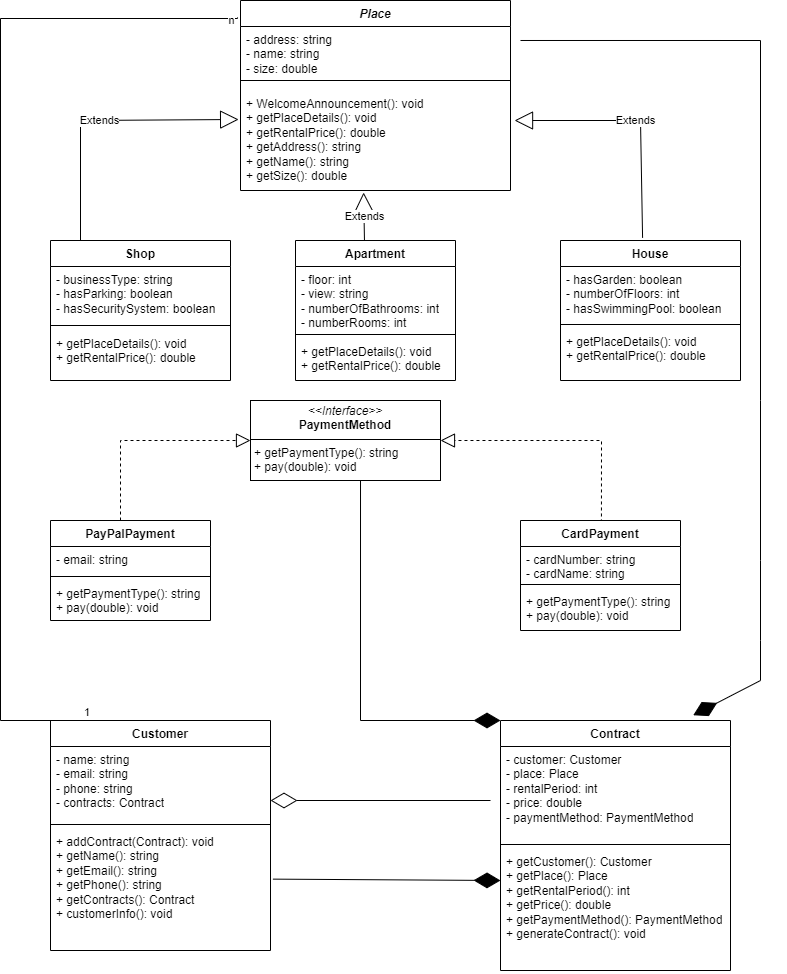

The diagram above was exported from draw.io. Its source (the exported page's mxGraphModel, read from the mxfile embedded in the PNG):
<mxGraphModel dx="1173" dy="624" grid="1" gridSize="10" guides="1" tooltips="1" connect="1" arrows="1" fold="1" page="1" pageScale="1" pageWidth="850" pageHeight="1100" background="#ffffff" math="0" shadow="0">
  <root>
    <mxCell id="0" />
    <mxCell id="1" parent="0" />
    <mxCell id="lyZ12R3X2k8GZ82w1M6Z-1" value="&lt;i&gt;Place&lt;/i&gt;" style="swimlane;fontStyle=1;align=center;verticalAlign=top;childLayout=stackLayout;horizontal=1;startSize=26;horizontalStack=0;resizeParent=1;resizeParentMax=0;resizeLast=0;collapsible=1;marginBottom=0;whiteSpace=wrap;html=1;" vertex="1" parent="1">
      <mxGeometry x="320" y="40" width="270" height="190" as="geometry">
        <mxRectangle x="320" y="40" width="70" height="30" as="alternateBounds" />
      </mxGeometry>
    </mxCell>
    <mxCell id="lyZ12R3X2k8GZ82w1M6Z-2" value="- address: string&lt;div&gt;- name: string&lt;div&gt;- size: double&lt;div&gt;&lt;br&gt;&lt;/div&gt;&lt;/div&gt;&lt;/div&gt;" style="text;strokeColor=none;fillColor=none;align=left;verticalAlign=top;spacingLeft=4;spacingRight=4;overflow=hidden;rotatable=0;points=[[0,0.5],[1,0.5]];portConstraint=eastwest;whiteSpace=wrap;html=1;" vertex="1" parent="lyZ12R3X2k8GZ82w1M6Z-1">
      <mxGeometry y="26" width="270" height="44" as="geometry" />
    </mxCell>
    <mxCell id="lyZ12R3X2k8GZ82w1M6Z-3" value="" style="line;strokeWidth=1;fillColor=none;align=left;verticalAlign=middle;spacingTop=-1;spacingLeft=3;spacingRight=3;rotatable=0;labelPosition=right;points=[];portConstraint=eastwest;strokeColor=inherit;" vertex="1" parent="lyZ12R3X2k8GZ82w1M6Z-1">
      <mxGeometry y="70" width="270" height="20" as="geometry" />
    </mxCell>
    <mxCell id="lyZ12R3X2k8GZ82w1M6Z-4" value="+ WelcomeAnnouncement(): void&lt;div&gt;+&amp;nbsp;getPlaceDetails(): void&lt;/div&gt;&lt;div&gt;+&amp;nbsp;getRentalPrice(): double&lt;/div&gt;&lt;div&gt;+&amp;nbsp;getAddress(): string&lt;/div&gt;&lt;div&gt;+&amp;nbsp;getName(): string&lt;/div&gt;&lt;div&gt;+ getSize(): double&lt;/div&gt;" style="text;strokeColor=none;fillColor=none;align=left;verticalAlign=top;spacingLeft=4;spacingRight=4;overflow=hidden;rotatable=0;points=[[0,0.5],[1,0.5]];portConstraint=eastwest;whiteSpace=wrap;html=1;" vertex="1" parent="lyZ12R3X2k8GZ82w1M6Z-1">
      <mxGeometry y="90" width="270" height="100" as="geometry" />
    </mxCell>
    <mxCell id="lyZ12R3X2k8GZ82w1M6Z-5" value="Shop" style="swimlane;fontStyle=1;align=center;verticalAlign=top;childLayout=stackLayout;horizontal=1;startSize=26;horizontalStack=0;resizeParent=1;resizeParentMax=0;resizeLast=0;collapsible=1;marginBottom=0;whiteSpace=wrap;html=1;" vertex="1" parent="1">
      <mxGeometry x="130" y="280" width="180" height="140" as="geometry" />
    </mxCell>
    <mxCell id="lyZ12R3X2k8GZ82w1M6Z-6" value="- businessType: string&lt;div&gt;-&amp;nbsp;hasParking: boolean&lt;/div&gt;&lt;div&gt;-&amp;nbsp;hasSecuritySystem: boolean&lt;/div&gt;" style="text;strokeColor=none;fillColor=none;align=left;verticalAlign=top;spacingLeft=4;spacingRight=4;overflow=hidden;rotatable=0;points=[[0,0.5],[1,0.5]];portConstraint=eastwest;whiteSpace=wrap;html=1;" vertex="1" parent="lyZ12R3X2k8GZ82w1M6Z-5">
      <mxGeometry y="26" width="180" height="54" as="geometry" />
    </mxCell>
    <mxCell id="lyZ12R3X2k8GZ82w1M6Z-7" value="" style="line;strokeWidth=1;fillColor=none;align=left;verticalAlign=middle;spacingTop=-1;spacingLeft=3;spacingRight=3;rotatable=0;labelPosition=right;points=[];portConstraint=eastwest;strokeColor=inherit;" vertex="1" parent="lyZ12R3X2k8GZ82w1M6Z-5">
      <mxGeometry y="80" width="180" height="10" as="geometry" />
    </mxCell>
    <mxCell id="lyZ12R3X2k8GZ82w1M6Z-8" value="&lt;div&gt;+&amp;nbsp;getPlaceDetails(): void&lt;/div&gt;&lt;div&gt;&lt;/div&gt;&lt;div&gt;+&amp;nbsp;getRentalPrice(): double&lt;/div&gt;&lt;div&gt;&lt;br&gt;&lt;/div&gt;" style="text;strokeColor=none;fillColor=none;align=left;verticalAlign=top;spacingLeft=4;spacingRight=4;overflow=hidden;rotatable=0;points=[[0,0.5],[1,0.5]];portConstraint=eastwest;whiteSpace=wrap;html=1;" vertex="1" parent="lyZ12R3X2k8GZ82w1M6Z-5">
      <mxGeometry y="90" width="180" height="50" as="geometry" />
    </mxCell>
    <mxCell id="lyZ12R3X2k8GZ82w1M6Z-10" value="Extends" style="endArrow=block;endSize=16;endFill=0;html=1;rounded=0;entryX=-0.007;entryY=0.29;entryDx=0;entryDy=0;entryPerimeter=0;" edge="1" parent="1" target="lyZ12R3X2k8GZ82w1M6Z-4">
      <mxGeometry width="160" relative="1" as="geometry">
        <mxPoint x="160" y="280" as="sourcePoint" />
        <mxPoint x="300" y="150" as="targetPoint" />
        <Array as="points">
          <mxPoint x="160" y="160" />
        </Array>
      </mxGeometry>
    </mxCell>
    <mxCell id="lyZ12R3X2k8GZ82w1M6Z-11" value="Apartment" style="swimlane;fontStyle=1;align=center;verticalAlign=top;childLayout=stackLayout;horizontal=1;startSize=26;horizontalStack=0;resizeParent=1;resizeParentMax=0;resizeLast=0;collapsible=1;marginBottom=0;whiteSpace=wrap;html=1;" vertex="1" parent="1">
      <mxGeometry x="375" y="280" width="160" height="140" as="geometry" />
    </mxCell>
    <mxCell id="lyZ12R3X2k8GZ82w1M6Z-12" value="- floor: int&lt;div&gt;-&amp;nbsp;view: string&lt;/div&gt;&lt;div&gt;-&amp;nbsp;numberOfBathrooms: int&lt;/div&gt;&lt;div&gt;-&amp;nbsp;numberRooms: int&lt;/div&gt;" style="text;strokeColor=none;fillColor=none;align=left;verticalAlign=top;spacingLeft=4;spacingRight=4;overflow=hidden;rotatable=0;points=[[0,0.5],[1,0.5]];portConstraint=eastwest;whiteSpace=wrap;html=1;" vertex="1" parent="lyZ12R3X2k8GZ82w1M6Z-11">
      <mxGeometry y="26" width="160" height="64" as="geometry" />
    </mxCell>
    <mxCell id="lyZ12R3X2k8GZ82w1M6Z-13" value="" style="line;strokeWidth=1;fillColor=none;align=left;verticalAlign=middle;spacingTop=-1;spacingLeft=3;spacingRight=3;rotatable=0;labelPosition=right;points=[];portConstraint=eastwest;strokeColor=inherit;" vertex="1" parent="lyZ12R3X2k8GZ82w1M6Z-11">
      <mxGeometry y="90" width="160" height="8" as="geometry" />
    </mxCell>
    <mxCell id="lyZ12R3X2k8GZ82w1M6Z-14" value="&lt;div&gt;+&amp;nbsp;getPlaceDetails(): void&lt;/div&gt;&lt;div&gt;&lt;/div&gt;&lt;div&gt;+&amp;nbsp;getRentalPrice(): double&lt;/div&gt;&lt;div&gt;&lt;br&gt;&lt;/div&gt;" style="text;strokeColor=none;fillColor=none;align=left;verticalAlign=top;spacingLeft=4;spacingRight=4;overflow=hidden;rotatable=0;points=[[0,0.5],[1,0.5]];portConstraint=eastwest;whiteSpace=wrap;html=1;" vertex="1" parent="lyZ12R3X2k8GZ82w1M6Z-11">
      <mxGeometry y="98" width="160" height="42" as="geometry" />
    </mxCell>
    <mxCell id="lyZ12R3X2k8GZ82w1M6Z-15" value="House" style="swimlane;fontStyle=1;align=center;verticalAlign=top;childLayout=stackLayout;horizontal=1;startSize=26;horizontalStack=0;resizeParent=1;resizeParentMax=0;resizeLast=0;collapsible=1;marginBottom=0;whiteSpace=wrap;html=1;" vertex="1" parent="1">
      <mxGeometry x="640" y="280" width="180" height="140" as="geometry" />
    </mxCell>
    <mxCell id="lyZ12R3X2k8GZ82w1M6Z-16" value="- hasGarden: boolean&lt;div&gt;-&amp;nbsp;numberOfFloors: int&lt;/div&gt;&lt;div&gt;-&amp;nbsp;hasSwimmingPool: boolean&lt;/div&gt;&lt;div&gt;&lt;br&gt;&lt;/div&gt;" style="text;strokeColor=none;fillColor=none;align=left;verticalAlign=top;spacingLeft=4;spacingRight=4;overflow=hidden;rotatable=0;points=[[0,0.5],[1,0.5]];portConstraint=eastwest;whiteSpace=wrap;html=1;" vertex="1" parent="lyZ12R3X2k8GZ82w1M6Z-15">
      <mxGeometry y="26" width="180" height="54" as="geometry" />
    </mxCell>
    <mxCell id="lyZ12R3X2k8GZ82w1M6Z-17" value="" style="line;strokeWidth=1;fillColor=none;align=left;verticalAlign=middle;spacingTop=-1;spacingLeft=3;spacingRight=3;rotatable=0;labelPosition=right;points=[];portConstraint=eastwest;strokeColor=inherit;" vertex="1" parent="lyZ12R3X2k8GZ82w1M6Z-15">
      <mxGeometry y="80" width="180" height="8" as="geometry" />
    </mxCell>
    <mxCell id="lyZ12R3X2k8GZ82w1M6Z-18" value="&lt;div&gt;+&amp;nbsp;getPlaceDetails(): void&lt;/div&gt;&lt;div&gt;&lt;div&gt;+&amp;nbsp;getRentalPrice(): double&lt;/div&gt;&lt;/div&gt;&lt;div&gt;&lt;br&gt;&lt;/div&gt;" style="text;strokeColor=none;fillColor=none;align=left;verticalAlign=top;spacingLeft=4;spacingRight=4;overflow=hidden;rotatable=0;points=[[0,0.5],[1,0.5]];portConstraint=eastwest;whiteSpace=wrap;html=1;" vertex="1" parent="lyZ12R3X2k8GZ82w1M6Z-15">
      <mxGeometry y="88" width="180" height="52" as="geometry" />
    </mxCell>
    <mxCell id="lyZ12R3X2k8GZ82w1M6Z-19" value="Extends" style="endArrow=block;endSize=16;endFill=0;html=1;rounded=0;entryX=0.456;entryY=1.02;entryDx=0;entryDy=0;entryPerimeter=0;exitX=0.431;exitY=0;exitDx=0;exitDy=0;exitPerimeter=0;" edge="1" parent="1" source="lyZ12R3X2k8GZ82w1M6Z-11" target="lyZ12R3X2k8GZ82w1M6Z-4">
      <mxGeometry width="160" relative="1" as="geometry">
        <mxPoint x="440" y="277" as="sourcePoint" />
        <mxPoint x="500" y="250" as="targetPoint" />
      </mxGeometry>
    </mxCell>
    <mxCell id="lyZ12R3X2k8GZ82w1M6Z-20" value="Extends" style="endArrow=block;endSize=16;endFill=0;html=1;rounded=0;exitX=0.456;exitY=-0.019;exitDx=0;exitDy=0;entryX=1.015;entryY=0.3;entryDx=0;entryDy=0;entryPerimeter=0;exitPerimeter=0;" edge="1" parent="1" source="lyZ12R3X2k8GZ82w1M6Z-15" target="lyZ12R3X2k8GZ82w1M6Z-4">
      <mxGeometry width="160" relative="1" as="geometry">
        <mxPoint x="650" y="120" as="sourcePoint" />
        <mxPoint x="810" y="120" as="targetPoint" />
        <Array as="points">
          <mxPoint x="720" y="160" />
        </Array>
      </mxGeometry>
    </mxCell>
    <mxCell id="lyZ12R3X2k8GZ82w1M6Z-25" value="&lt;p style=&quot;margin:0px;margin-top:4px;text-align:center;&quot;&gt;&lt;i&gt;&amp;lt;&amp;lt;Interface&amp;gt;&amp;gt;&lt;/i&gt;&lt;br&gt;&lt;b&gt;PaymentMethod&lt;/b&gt;&lt;/p&gt;&lt;hr size=&quot;1&quot; style=&quot;border-style:solid;&quot;&gt;&lt;p style=&quot;margin:0px;margin-left:4px;&quot;&gt;+ getPaymentType(): string&lt;br&gt;+ pay(double): void&lt;/p&gt;" style="verticalAlign=top;align=left;overflow=fill;html=1;whiteSpace=wrap;" vertex="1" parent="1">
      <mxGeometry x="330" y="440" width="190" height="80" as="geometry" />
    </mxCell>
    <mxCell id="lyZ12R3X2k8GZ82w1M6Z-28" value="" style="endArrow=block;dashed=1;endFill=0;endSize=12;html=1;rounded=0;entryX=0;entryY=0.5;entryDx=0;entryDy=0;" edge="1" parent="1" target="lyZ12R3X2k8GZ82w1M6Z-25">
      <mxGeometry width="160" relative="1" as="geometry">
        <mxPoint x="200" y="560" as="sourcePoint" />
        <mxPoint x="260" y="490" as="targetPoint" />
        <Array as="points">
          <mxPoint x="200" y="480" />
        </Array>
      </mxGeometry>
    </mxCell>
    <mxCell id="lyZ12R3X2k8GZ82w1M6Z-29" value="" style="endArrow=block;dashed=1;endFill=0;endSize=12;html=1;rounded=0;exitX=0.426;exitY=0.014;exitDx=0;exitDy=0;exitPerimeter=0;entryX=1;entryY=0.5;entryDx=0;entryDy=0;" edge="1" parent="1" target="lyZ12R3X2k8GZ82w1M6Z-25">
      <mxGeometry width="160" relative="1" as="geometry">
        <mxPoint x="680.94" y="561.96" as="sourcePoint" />
        <mxPoint x="760" y="480" as="targetPoint" />
        <Array as="points">
          <mxPoint x="681" y="480" />
        </Array>
      </mxGeometry>
    </mxCell>
    <mxCell id="lyZ12R3X2k8GZ82w1M6Z-30" value="PayPalPayment" style="swimlane;fontStyle=1;align=center;verticalAlign=top;childLayout=stackLayout;horizontal=1;startSize=26;horizontalStack=0;resizeParent=1;resizeParentMax=0;resizeLast=0;collapsible=1;marginBottom=0;whiteSpace=wrap;html=1;" vertex="1" parent="1">
      <mxGeometry x="130" y="560" width="160" height="100" as="geometry" />
    </mxCell>
    <mxCell id="lyZ12R3X2k8GZ82w1M6Z-31" value="- email: string" style="text;strokeColor=none;fillColor=none;align=left;verticalAlign=top;spacingLeft=4;spacingRight=4;overflow=hidden;rotatable=0;points=[[0,0.5],[1,0.5]];portConstraint=eastwest;whiteSpace=wrap;html=1;" vertex="1" parent="lyZ12R3X2k8GZ82w1M6Z-30">
      <mxGeometry y="26" width="160" height="26" as="geometry" />
    </mxCell>
    <mxCell id="lyZ12R3X2k8GZ82w1M6Z-32" value="" style="line;strokeWidth=1;fillColor=none;align=left;verticalAlign=middle;spacingTop=-1;spacingLeft=3;spacingRight=3;rotatable=0;labelPosition=right;points=[];portConstraint=eastwest;strokeColor=inherit;" vertex="1" parent="lyZ12R3X2k8GZ82w1M6Z-30">
      <mxGeometry y="52" width="160" height="8" as="geometry" />
    </mxCell>
    <mxCell id="lyZ12R3X2k8GZ82w1M6Z-33" value="+ getPaymentType(): string&lt;br&gt;&lt;div&gt;+ pay(double): void&lt;br&gt;&lt;/div&gt;" style="text;strokeColor=none;fillColor=none;align=left;verticalAlign=top;spacingLeft=4;spacingRight=4;overflow=hidden;rotatable=0;points=[[0,0.5],[1,0.5]];portConstraint=eastwest;whiteSpace=wrap;html=1;" vertex="1" parent="lyZ12R3X2k8GZ82w1M6Z-30">
      <mxGeometry y="60" width="160" height="40" as="geometry" />
    </mxCell>
    <mxCell id="lyZ12R3X2k8GZ82w1M6Z-34" value="CardPayment" style="swimlane;fontStyle=1;align=center;verticalAlign=top;childLayout=stackLayout;horizontal=1;startSize=26;horizontalStack=0;resizeParent=1;resizeParentMax=0;resizeLast=0;collapsible=1;marginBottom=0;whiteSpace=wrap;html=1;" vertex="1" parent="1">
      <mxGeometry x="600" y="560" width="160" height="110" as="geometry" />
    </mxCell>
    <mxCell id="lyZ12R3X2k8GZ82w1M6Z-35" value="- cardNumber: string&lt;div&gt;-&amp;nbsp;cardName: string&lt;/div&gt;" style="text;strokeColor=none;fillColor=none;align=left;verticalAlign=top;spacingLeft=4;spacingRight=4;overflow=hidden;rotatable=0;points=[[0,0.5],[1,0.5]];portConstraint=eastwest;whiteSpace=wrap;html=1;" vertex="1" parent="lyZ12R3X2k8GZ82w1M6Z-34">
      <mxGeometry y="26" width="160" height="34" as="geometry" />
    </mxCell>
    <mxCell id="lyZ12R3X2k8GZ82w1M6Z-36" value="" style="line;strokeWidth=1;fillColor=none;align=left;verticalAlign=middle;spacingTop=-1;spacingLeft=3;spacingRight=3;rotatable=0;labelPosition=right;points=[];portConstraint=eastwest;strokeColor=inherit;" vertex="1" parent="lyZ12R3X2k8GZ82w1M6Z-34">
      <mxGeometry y="60" width="160" height="8" as="geometry" />
    </mxCell>
    <mxCell id="lyZ12R3X2k8GZ82w1M6Z-37" value="+ getPaymentType(): string&lt;div&gt;+ pay(double): void&lt;br&gt;&lt;/div&gt;" style="text;strokeColor=none;fillColor=none;align=left;verticalAlign=top;spacingLeft=4;spacingRight=4;overflow=hidden;rotatable=0;points=[[0,0.5],[1,0.5]];portConstraint=eastwest;whiteSpace=wrap;html=1;" vertex="1" parent="lyZ12R3X2k8GZ82w1M6Z-34">
      <mxGeometry y="68" width="160" height="42" as="geometry" />
    </mxCell>
    <mxCell id="lyZ12R3X2k8GZ82w1M6Z-38" value="Customer" style="swimlane;fontStyle=1;align=center;verticalAlign=top;childLayout=stackLayout;horizontal=1;startSize=26;horizontalStack=0;resizeParent=1;resizeParentMax=0;resizeLast=0;collapsible=1;marginBottom=0;whiteSpace=wrap;html=1;" vertex="1" parent="1">
      <mxGeometry x="130" y="760" width="220" height="230" as="geometry" />
    </mxCell>
    <mxCell id="lyZ12R3X2k8GZ82w1M6Z-39" value="- name: string&lt;div&gt;- email: string&lt;/div&gt;&lt;div&gt;- phone: string&lt;/div&gt;&lt;div&gt;-&amp;nbsp;contracts:&amp;nbsp;Contract&lt;/div&gt;" style="text;strokeColor=none;fillColor=none;align=left;verticalAlign=top;spacingLeft=4;spacingRight=4;overflow=hidden;rotatable=0;points=[[0,0.5],[1,0.5]];portConstraint=eastwest;whiteSpace=wrap;html=1;" vertex="1" parent="lyZ12R3X2k8GZ82w1M6Z-38">
      <mxGeometry y="26" width="220" height="74" as="geometry" />
    </mxCell>
    <mxCell id="lyZ12R3X2k8GZ82w1M6Z-40" value="" style="line;strokeWidth=1;fillColor=none;align=left;verticalAlign=middle;spacingTop=-1;spacingLeft=3;spacingRight=3;rotatable=0;labelPosition=right;points=[];portConstraint=eastwest;strokeColor=inherit;" vertex="1" parent="lyZ12R3X2k8GZ82w1M6Z-38">
      <mxGeometry y="100" width="220" height="8" as="geometry" />
    </mxCell>
    <mxCell id="lyZ12R3X2k8GZ82w1M6Z-41" value="+ addContract(Contract): void&lt;div&gt;+&amp;nbsp;getName(): string&lt;/div&gt;&lt;div&gt;+&amp;nbsp;getEmail(): string&lt;/div&gt;&lt;div&gt;+&amp;nbsp;getPhone(): string&lt;/div&gt;&lt;div&gt;+&amp;nbsp;getContracts():&amp;nbsp;Contract&lt;/div&gt;&lt;div&gt;+ customerInfo(): void&lt;/div&gt;" style="text;strokeColor=none;fillColor=none;align=left;verticalAlign=top;spacingLeft=4;spacingRight=4;overflow=hidden;rotatable=0;points=[[0,0.5],[1,0.5]];portConstraint=eastwest;whiteSpace=wrap;html=1;" vertex="1" parent="lyZ12R3X2k8GZ82w1M6Z-38">
      <mxGeometry y="108" width="220" height="122" as="geometry" />
    </mxCell>
    <mxCell id="lyZ12R3X2k8GZ82w1M6Z-42" value="Contract" style="swimlane;fontStyle=1;align=center;verticalAlign=top;childLayout=stackLayout;horizontal=1;startSize=26;horizontalStack=0;resizeParent=1;resizeParentMax=0;resizeLast=0;collapsible=1;marginBottom=0;whiteSpace=wrap;html=1;" vertex="1" parent="1">
      <mxGeometry x="580" y="760" width="230" height="250" as="geometry" />
    </mxCell>
    <mxCell id="lyZ12R3X2k8GZ82w1M6Z-43" value="- customer: Customer&lt;div&gt;- place: Place&lt;/div&gt;&lt;div&gt;- rentalPeriod: int&lt;/div&gt;&lt;div&gt;-&amp;nbsp;price: double&lt;/div&gt;&lt;div&gt;- paymentMethod:&amp;nbsp;PaymentMethod&lt;/div&gt;" style="text;strokeColor=none;fillColor=none;align=left;verticalAlign=top;spacingLeft=4;spacingRight=4;overflow=hidden;rotatable=0;points=[[0,0.5],[1,0.5]];portConstraint=eastwest;whiteSpace=wrap;html=1;" vertex="1" parent="lyZ12R3X2k8GZ82w1M6Z-42">
      <mxGeometry y="26" width="230" height="94" as="geometry" />
    </mxCell>
    <mxCell id="lyZ12R3X2k8GZ82w1M6Z-44" value="" style="line;strokeWidth=1;fillColor=none;align=left;verticalAlign=middle;spacingTop=-1;spacingLeft=3;spacingRight=3;rotatable=0;labelPosition=right;points=[];portConstraint=eastwest;strokeColor=inherit;" vertex="1" parent="lyZ12R3X2k8GZ82w1M6Z-42">
      <mxGeometry y="120" width="230" height="8" as="geometry" />
    </mxCell>
    <mxCell id="lyZ12R3X2k8GZ82w1M6Z-45" value="+ getCustomer(): Customer&lt;div&gt;+&amp;nbsp;getPlace(): Place&lt;/div&gt;&lt;div&gt;+&amp;nbsp;getRentalPeriod(): int&lt;/div&gt;&lt;div&gt;+&amp;nbsp;getPrice(): double&lt;/div&gt;&lt;div&gt;+&amp;nbsp;getPaymentMethod(): PaymentMethod&lt;/div&gt;&lt;div&gt;+ generateContract(): void&lt;/div&gt;" style="text;strokeColor=none;fillColor=none;align=left;verticalAlign=top;spacingLeft=4;spacingRight=4;overflow=hidden;rotatable=0;points=[[0,0.5],[1,0.5]];portConstraint=eastwest;whiteSpace=wrap;html=1;" vertex="1" parent="lyZ12R3X2k8GZ82w1M6Z-42">
      <mxGeometry y="128" width="230" height="122" as="geometry" />
    </mxCell>
    <mxCell id="lyZ12R3X2k8GZ82w1M6Z-63" value="" style="endArrow=none;html=1;edgeStyle=orthogonalEdgeStyle;rounded=0;entryX=0.182;entryY=0;entryDx=0;entryDy=0;entryPerimeter=0;exitX=-0.011;exitY=0.089;exitDx=0;exitDy=0;exitPerimeter=0;" edge="1" parent="1" source="lyZ12R3X2k8GZ82w1M6Z-1" target="lyZ12R3X2k8GZ82w1M6Z-38">
      <mxGeometry relative="1" as="geometry">
        <mxPoint x="300" y="58" as="sourcePoint" />
        <mxPoint x="170" y="720" as="targetPoint" />
        <Array as="points">
          <mxPoint x="80" y="58" />
          <mxPoint x="80" y="760" />
        </Array>
      </mxGeometry>
    </mxCell>
    <mxCell id="lyZ12R3X2k8GZ82w1M6Z-65" value="1" style="edgeLabel;resizable=0;html=1;align=right;verticalAlign=bottom;" connectable="0" vertex="1" parent="lyZ12R3X2k8GZ82w1M6Z-63">
      <mxGeometry x="1" relative="1" as="geometry" />
    </mxCell>
    <mxCell id="lyZ12R3X2k8GZ82w1M6Z-67" value="n" style="edgeLabel;html=1;align=center;verticalAlign=middle;resizable=0;points=[];" vertex="1" connectable="0" parent="lyZ12R3X2k8GZ82w1M6Z-63">
      <mxGeometry x="-0.9854" y="1" relative="1" as="geometry">
        <mxPoint as="offset" />
      </mxGeometry>
    </mxCell>
    <mxCell id="lyZ12R3X2k8GZ82w1M6Z-70" value="" style="endArrow=diamondThin;endFill=1;endSize=24;html=1;rounded=0;exitX=0.579;exitY=1;exitDx=0;exitDy=0;exitPerimeter=0;entryX=0;entryY=0;entryDx=0;entryDy=0;" edge="1" parent="1" source="lyZ12R3X2k8GZ82w1M6Z-25" target="lyZ12R3X2k8GZ82w1M6Z-42">
      <mxGeometry width="160" relative="1" as="geometry">
        <mxPoint x="490" y="720" as="sourcePoint" />
        <mxPoint x="550" y="760" as="targetPoint" />
        <Array as="points">
          <mxPoint x="440" y="760" />
        </Array>
      </mxGeometry>
    </mxCell>
    <mxCell id="lyZ12R3X2k8GZ82w1M6Z-71" value="" style="endArrow=diamondThin;endFill=1;endSize=24;html=1;rounded=0;entryX=0.838;entryY=-0.021;entryDx=0;entryDy=0;entryPerimeter=0;exitX=1.037;exitY=0.318;exitDx=0;exitDy=0;exitPerimeter=0;" edge="1" parent="1" source="lyZ12R3X2k8GZ82w1M6Z-2" target="lyZ12R3X2k8GZ82w1M6Z-42">
      <mxGeometry width="160" relative="1" as="geometry">
        <mxPoint x="670" y="700" as="sourcePoint" />
        <mxPoint x="830" y="700" as="targetPoint" />
        <Array as="points">
          <mxPoint x="840" y="80" />
          <mxPoint x="840" y="440" />
          <mxPoint x="840" y="600" />
          <mxPoint x="840" y="680" />
          <mxPoint x="840" y="720" />
        </Array>
      </mxGeometry>
    </mxCell>
    <mxCell id="lyZ12R3X2k8GZ82w1M6Z-73" value="" style="endArrow=diamondThin;endFill=1;endSize=24;html=1;rounded=0;exitX=1.011;exitY=0.415;exitDx=0;exitDy=0;exitPerimeter=0;" edge="1" parent="1" source="lyZ12R3X2k8GZ82w1M6Z-41">
      <mxGeometry width="160" relative="1" as="geometry">
        <mxPoint x="420" y="920" as="sourcePoint" />
        <mxPoint x="580" y="920" as="targetPoint" />
      </mxGeometry>
    </mxCell>
    <mxCell id="lyZ12R3X2k8GZ82w1M6Z-75" value="" style="endArrow=diamondThin;endFill=0;endSize=24;html=1;rounded=0;" edge="1" parent="1">
      <mxGeometry width="160" relative="1" as="geometry">
        <mxPoint x="570" y="840" as="sourcePoint" />
        <mxPoint x="350" y="840" as="targetPoint" />
      </mxGeometry>
    </mxCell>
  </root>
</mxGraphModel>